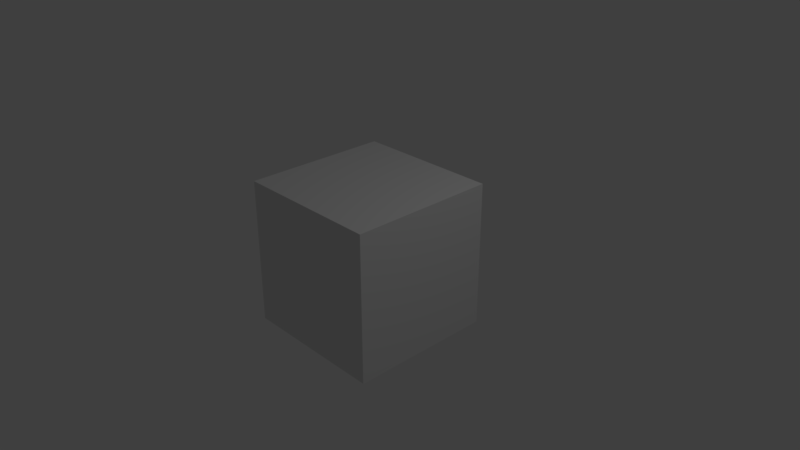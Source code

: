 # Source: basicBacground.blend  (saved by Blender 2.77.1; exported with 4.5.12 LTS)
import bpy
from mathutils import Matrix  # noqa: F401  (used for matrix-valued properties, if any)

bpy.ops.wm.read_factory_settings(use_empty=True)
scene = bpy.context.scene
scene.name = 'Scene'

# ---- collections
col_collection_1 = bpy.data.collections.new('Collection 1'); scene.collection.children.link(col_collection_1)

# ---- materials (node trees are filled in below, after node groups)
mat_material = bpy.data.materials.new('Material')
mat_material.alpha_threshold = 0.0
mat_material.use_transparent_shadow = False
mat_material.roughness = 0.5
mat_material.line_color = (0.0, 0.0, 0.0, 1.0)

# ---- material node trees

# ---- world
world_world = bpy.data.worlds.new('World'); scene.world = world_world
world_world.use_sun_shadow = False
world_world.sun_shadow_jitter_overblur = 0.0
world_world.cycles.sampling_method = 'MANUAL'

# ---- cameras
cam_camera = bpy.data.cameras.new('Camera')
cam_camera.clip_end = 100.0
cam_camera.lens = 35.0
cam_camera.sensor_width = 32.0
cam_camera.sensor_height = 18.0
cam_camera.ortho_scale = 7.314
cam_camera.dof.focus_distance = 0.0
cam_camera.dof.aperture_fstop = 128.0

# ---- lights
light_lamp = bpy.data.lights.new('Lamp', 'POINT')
light_lamp.transmission_factor = 0.0
light_lamp.cutoff_distance = 30.0
light_lamp.energy = 100.0
light_lamp.shadow_buffer_clip_start = 1.001
light_lamp.shadow_soft_size = 0.1
light_lamp.shadow_maximum_resolution = 0.006
light_lamp.use_absolute_resolution = True

# ---- meshes
me_cube = bpy.data.meshes.new('Cube')
me_cube.from_pydata([(1.0, 1.0, -1.0), (1.0, -1.0, -1.0), (-1.0, -1.0, -1.0), (-1.0, 1.0, -1.0), (1.0, 1.0, 1.0), (1.0, -1.0, 1.0), (-1.0, -1.0, 1.0), (-1.0, 1.0, 1.0)], [], [(0, 1, 2, 3), (4, 7, 6, 5), (0, 4, 5, 1), (1, 5, 6, 2), (2, 6, 7, 3), (4, 0, 3, 7)])
me_cube.materials.append(mat_material)
me_cube.use_remesh_preserve_volume = False
me_cube.use_remesh_preserve_attributes = False
me_cube.use_mirror_vertex_groups = False
me_cube.update()

# ---- objects
ob_cube = bpy.data.objects.new('Cube', me_cube)
ob_lamp = bpy.data.objects.new('Lamp', light_lamp)
ob_camera = bpy.data.objects.new('Camera', cam_camera)

# ---- transforms, parenting, visibility, modifiers, constraints
ob_cube.location = (0.0, 0.0, 0.0)
ob_cube.lock_rotations_4d = False
ob_cube.empty_display_type = 'ARROWS'
ob_cube.lineart.crease_threshold = 0.0
ob_lamp.location = (4.076, 1.005, 5.904)
ob_lamp.rotation_euler = (0.6503, 0.05522, 1.866)
ob_lamp.lock_rotations_4d = False
ob_lamp.empty_display_type = 'ARROWS'
ob_lamp.color = (0.0, 0.0, 0.0, 0.0)
ob_lamp.lineart.crease_threshold = 0.0
ob_camera.location = (7.481, -6.508, 5.344)
ob_camera.rotation_euler = (1.109, 0.0, 0.8149)
ob_camera.lock_rotations_4d = False
ob_camera.empty_display_type = 'ARROWS'
ob_camera.color = (0.0, 0.0, 0.0, 0.0)
ob_camera.display_type = 'WIRE'
ob_camera.lineart.crease_threshold = 0.0

# ---- collection membership
col_collection_1.objects.link(ob_cube)
col_collection_1.objects.link(ob_lamp)
col_collection_1.objects.link(ob_camera)

# ---- scene / render settings (as saved in the file)
scene.camera = ob_camera
scene.frame_start = 1; scene.frame_end = 250; scene.frame_set(1)
scene.render.engine = 'BLENDER_EEVEE_NEXT'
scene.render.resolution_percentage = 50
scene.render.dither_intensity = 0.0
scene.cycles.use_denoising = False
scene.cycles.samples = 128
scene.cycles.sampling_pattern = 'TABULATED_SOBOL'
scene.cycles.light_sampling_threshold = 0.0
scene.cycles.use_adaptive_sampling = False
scene.cycles.use_light_tree = False
scene.cycles.blur_glossy = 0.0
scene.cycles.sample_clamp_indirect = 0.0
scene.view_settings.view_transform = 'Standard'
bpy.context.view_layer.update()
